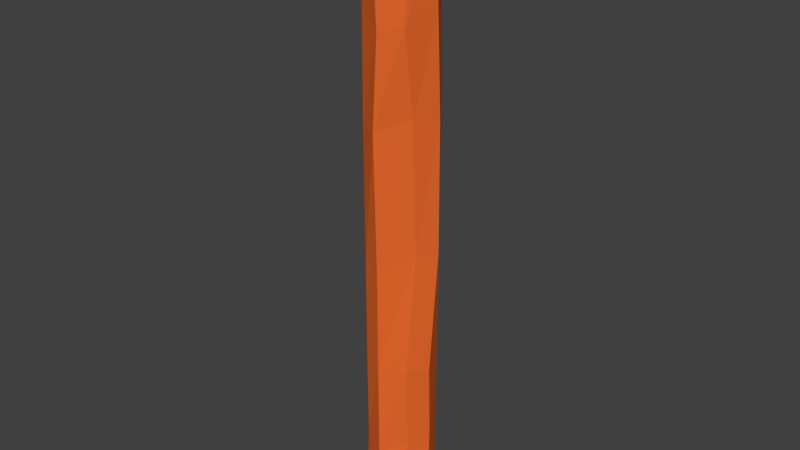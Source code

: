 # Source: log.blend  (saved by Blender 2.79.0; exported with 4.5.12 LTS)
import bpy
from mathutils import Matrix  # noqa: F401  (used for matrix-valued properties, if any)

bpy.ops.wm.read_factory_settings(use_empty=True)
scene = bpy.context.scene
scene.name = 'Scene'

# ---- collections
col_collection_1 = bpy.data.collections.new('Collection 1'); scene.collection.children.link(col_collection_1)

# ---- materials (node trees are filled in below, after node groups)
mat_material_001 = bpy.data.materials.new('Material.001')
mat_material_001.alpha_threshold = 0.0
mat_material_001.use_transparent_shadow = False
mat_material_001.diffuse_color = (0.8, 0.1411, 0.02621, 1.0)
mat_material_001.roughness = 0.5
mat_material_002 = bpy.data.materials.new('Material.002')
mat_material_002.alpha_threshold = 0.0
mat_material_002.use_transparent_shadow = False
mat_material_002.diffuse_color = (0.8, 0.6591, 0.038, 1.0)
mat_material_002.roughness = 0.5

# ---- material node trees

# ---- world
world_world = bpy.data.worlds.new('World'); scene.world = world_world
world_world.color = (0.05088, 0.05088, 0.05088)
world_world.use_sun_shadow = False
world_world.sun_shadow_jitter_overblur = 0.0
world_world.cycles.sampling_method = 'MANUAL'

# ---- meshes
me_cylinder = bpy.data.meshes.new('Cylinder')
me_cylinder.from_pydata([(0.0, 1.0, -1.0), (0.0, 1.0, 1.4), (0.7071, 0.7071, -1.0), (0.7071, 0.7071, 1.4), (1.0, -4.371e-08, -1.0), (1.0, 0.05085, 1.603), (0.7071, -0.7071, -1.0), (0.7071, -0.5241, 1.298), (-8.742e-08, -1.0, -1.0), (0.1017, -1.0, 1.013), (-0.6101, -0.6973, -0.8598), (-0.5241, -0.7071, 1.4), (-1.0, 1.192e-08, -1.0), (-1.0, 1.192e-08, 1.4), (-0.7071, 0.7071, -1.0), (-0.7071, 0.7071, 1.4), (0.7071, 0.7071, 3.52), (5.96e-08, 1.0, 3.52), (1.0, -4.371e-08, 3.52), (0.7071, -0.5885, 3.689), (-3.196e-08, -0.8983, 3.479), (-0.5444, -0.7071, 3.682), (-1.0, 1.192e-08, 3.52), (-0.7071, 0.7071, 3.52), (0.7071, 0.7071, 6.513), (5.96e-08, 1.0, 6.513), (1.0, 0.3173, 6.879), (0.7071, -0.2319, 6.995), (-2.793e-08, -0.9024, 6.489), (-0.5444, -0.7071, 6.635), (-1.0, 1.192e-08, 6.513), (-0.7071, 0.7071, 6.513), (0.7071, 0.7071, 10.36), (-6.258e-07, 1.0, 10.36), (1.0, 0.2929, 10.51), (0.7071, -0.3654, 10.68), (-7.133e-07, -1.0, 10.36), (-0.5659, -0.7071, 10.27), (-1.0, 1.192e-08, 10.36), (-0.7071, 0.7071, 10.36), (0.7071, 0.66, 13.21), (-1.073e-06, 1.0, 12.94), (1.0, 0.153, 13.21), (0.7071, -0.6836, 12.96), (0.1412, -1.0, 12.85), (-0.5444, -0.7071, 13.22), (-1.0, 1.192e-08, 12.94), (-0.7071, 0.7071, 12.94), (0.7071, 0.6483, 15.4), (-1.073e-06, 1.0, 15.6), (1.0, 0.05885, 15.47), (0.7071, -0.5894, 15.45), (-1.16e-06, -1.0, 15.6), (-0.5607, -0.7071, 15.6), (-1.0, 1.192e-08, 15.6), (-0.7071, 0.7071, 15.6), (0.7071, 0.7071, 16.05), (-1.073e-06, 1.0, 16.05), (0.9411, 0.04708, 16.05), (0.66, -0.7071, 16.06), (-1.16e-06, -1.0, 16.05), (-0.7071, -0.7071, 16.05), (-0.9412, -0.04257, 16.06), (-0.7071, 0.603, 16.06), (-8.66e-08, 0.8248, -1.004), (0.5832, 0.5832, -1.004), (0.8248, -3.85e-08, -1.004), (0.5832, -0.5832, -1.004), (-1.587e-07, -0.8248, -1.004), (-0.5832, -0.5832, -1.004), (-0.8248, 7.392e-09, -1.004), (-0.5832, 0.5832, -1.004), (0.02591, 0.02591, 15.95), (-9.55e-07, 0.03664, 15.95), (0.03664, 2.718e-08, 15.95), (0.02591, -0.02591, 15.95), (-9.582e-07, -0.03664, 15.95), (-0.02591, -0.02591, 15.95), (-0.03664, 2.922e-08, 15.95), (-0.02591, 0.02591, 15.95), (-0.5832, 0.5832, 15.77), (-0.8248, 7.392e-09, 15.77), (-0.5832, -0.5832, 15.77), (-1.044e-06, -0.8248, 15.77), (0.5832, -0.5832, 15.77), (0.8248, -3.85e-08, 15.77), (-9.715e-07, 0.8248, 15.77), (0.5832, 0.5832, 15.77), (0.5698, 0.5786, 16.01), (-9.715e-07, 0.8248, 16.05), (0.8248, -3.85e-08, 16.05), (0.562, -0.5705, 16.01), (-1.044e-06, -0.8248, 16.05), (-0.5832, -0.5832, 16.05), (-0.8248, 7.392e-09, 16.05), (-0.5832, 0.5832, 16.05), (-8.66e-08, 0.8248, -0.7377), (0.5832, 0.5832, -0.7377), (0.8248, -3.85e-08, -0.7377), (0.5832, -0.5832, -0.7377), (-1.587e-07, -0.8248, -0.7377), (-0.5832, -0.5832, -0.7377), (-0.8248, 7.392e-09, -0.7377), (-0.5832, 0.5832, -0.7377), (-1.138e-07, 0.03015, -0.9425), (0.02132, 0.02132, -0.9425), (0.03015, 1.866e-08, -0.9425), (0.02132, -0.02132, -0.9425), (-1.164e-07, -0.03015, -0.9425), (-0.02132, -0.02132, -0.9425), (-0.03015, 2.034e-08, -0.9425), (-0.02132, 0.02132, -0.9425)], [], [(0, 1, 3, 2), (2, 3, 5, 4), (4, 5, 7, 6), (6, 7, 9, 8), (8, 9, 11, 10), (10, 11, 13, 12), (7, 5, 18, 19), (12, 13, 15, 14), (14, 15, 1, 0), (23, 22, 30, 31), (13, 11, 21, 22), (9, 7, 19, 20), (15, 13, 22, 23), (5, 3, 16, 18), (11, 9, 20, 21), (1, 15, 23, 17), (3, 1, 17, 16), (28, 27, 35, 36), (21, 20, 28, 29), (19, 18, 26, 27), (16, 17, 25, 24), (17, 23, 31, 25), (22, 21, 29, 30), (20, 19, 27, 28), (18, 16, 24, 26), (33, 39, 47, 41), (26, 24, 32, 34), (31, 30, 38, 39), (29, 28, 36, 37), (27, 26, 34, 35), (24, 25, 33, 32), (25, 31, 39, 33), (30, 29, 37, 38), (45, 44, 52, 53), (38, 37, 45, 46), (36, 35, 43, 44), (34, 32, 40, 42), (39, 38, 46, 47), (37, 36, 44, 45), (35, 34, 42, 43), (32, 33, 41, 40), (55, 54, 62, 63), (43, 42, 50, 51), (40, 41, 49, 48), (41, 47, 55, 49), (46, 45, 53, 54), (44, 43, 51, 52), (42, 40, 48, 50), (47, 46, 54, 55), (53, 52, 60, 61), (51, 50, 58, 59), (48, 49, 57, 56), (49, 55, 63, 57), (54, 53, 61, 62), (52, 51, 59, 60), (50, 48, 56, 58), (80, 79, 73, 86), (82, 77, 78, 81), (84, 75, 76, 83), (87, 72, 74, 85), (81, 78, 79, 80), (83, 76, 77, 82), (85, 74, 75, 84), (86, 73, 72, 87), (88, 87, 85, 90), (91, 84, 83, 92), (93, 82, 81, 94), (95, 80, 86, 89), (89, 86, 87, 88), (90, 85, 84, 91), (92, 83, 82, 93), (94, 81, 80, 95), (59, 91, 92, 60), (4, 66, 65, 2), (14, 71, 70, 12), (60, 92, 93, 61), (61, 93, 94, 62), (10, 69, 68, 8), (62, 94, 95, 63), (6, 67, 66, 4), (0, 64, 71, 14), (63, 95, 89, 57), (2, 65, 64, 0), (57, 89, 88, 56), (12, 70, 69, 10), (56, 88, 90, 58), (58, 90, 91, 59), (8, 68, 67, 6), (72, 73, 79, 78, 77, 76, 75, 74), (65, 97, 96, 64), (64, 96, 103, 71), (70, 102, 101, 69), (68, 100, 99, 67), (66, 98, 97, 65), (71, 103, 102, 70), (69, 101, 100, 68), (67, 99, 98, 66), (99, 107, 106, 98), (97, 105, 104, 96), (96, 104, 111, 103), (102, 110, 109, 101), (100, 108, 107, 99), (98, 106, 105, 97), (103, 111, 110, 102), (101, 109, 108, 100), (104, 105, 106, 107, 108, 109, 110, 111)])
me_cylinder.polygons.foreach_set('material_index', [0, 0, 0, 0, 0, 0, 0, 0, 0, 0, 0, 0, 0, 0, 0, 0, 0, 0, 0, 0, 0, 0, 0, 0, 0, 0, 0, 0, 0, 0, 0, 0, 0, 0, 0, 0, 0, 0, 0, 0, 0, 0, 0, 0, 0, 0, 0, 0, 0, 0, 0, 0, 0, 0, 0, 0, 1, 1, 1, 1, 1, 1, 1, 1, 0, 0, 0, 0, 0, 0, 0, 0, 0, 0, 0, 0, 0, 0, 0, 0, 0, 0, 0, 0, 0, 0, 0, 0, 1, 0, 0, 0, 0, 0, 0, 0, 0, 1, 1, 1, 1, 1, 1, 1, 1, 1])
me_cylinder.materials.append(mat_material_001)
me_cylinder.materials.append(mat_material_002)
me_cylinder.use_remesh_preserve_volume = False
me_cylinder.use_remesh_preserve_attributes = False
me_cylinder.use_mirror_vertex_groups = False
me_cylinder.update()

# ---- objects
ob_cylinder = bpy.data.objects.new('Cylinder', me_cylinder)

# ---- transforms, parenting, visibility, modifiers, constraints
ob_cylinder.location = (0.4769, 2.169, 0.8835)
ob_cylinder.lineart.crease_threshold = 0.0

# ---- collection membership
col_collection_1.objects.link(ob_cylinder)

# ---- scene / render settings (as saved in the file)
scene.frame_start = 1; scene.frame_end = 250; scene.frame_set(1)
scene.render.engine = 'BLENDER_EEVEE_NEXT'
scene.render.resolution_percentage = 50
scene.render.dither_intensity = 0.0
scene.cycles.use_denoising = False
scene.cycles.samples = 128
scene.cycles.sampling_pattern = 'TABULATED_SOBOL'
scene.cycles.use_adaptive_sampling = False
scene.cycles.use_light_tree = False
scene.cycles.blur_glossy = 0.0
scene.cycles.sample_clamp_indirect = 0.0
scene.view_settings.view_transform = 'Standard'
bpy.context.view_layer.update()

# ---- added for rendering (the .blend has no active camera and no usable light): camera, sun
cam_auto = bpy.data.cameras.new('AutoCamera')
cam_auto.lens = 50.0
cam_auto.sensor_width = 36.0
cam_auto.clip_end = 1000.0
ob_auto_camera = bpy.data.objects.new('AutoCamera', cam_auto)
scene.collection.objects.link(ob_auto_camera)
ob_auto_camera.location = (16.4845, -17.0405, 21.2198)
ob_auto_camera.rotation_euler = (1.09748, -7.21219e-08, 0.694738)
scene.camera = ob_auto_camera
light_auto_sun = bpy.data.lights.new('AutoSun', 'SUN')
light_auto_sun.energy = 3.0
light_auto_sun.angle = 0.0523599
ob_auto_sun = bpy.data.objects.new('AutoSun', light_auto_sun)
scene.collection.objects.link(ob_auto_sun)
ob_auto_sun.rotation_euler = (0.872665, 0.174533, 0.523599)
bpy.context.view_layer.update()
